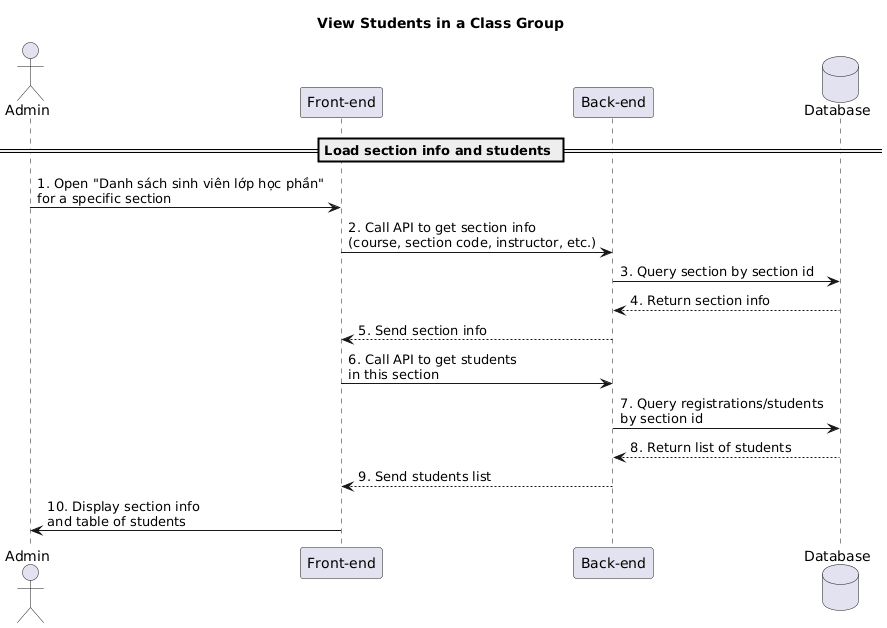

The diagram above was rendered by PlantUML. Its source (embedded in the PNG):
@startuml
title View Students in a Class Group

actor Admin
participant "Front-end" as FE
participant "Back-end" as BE
database "Database" as DB

== Load section info and students ==
Admin -> FE: 1. Open "Danh sách sinh viên lớp học phần"\nfor a specific section
FE -> BE: 2. Call API to get section info\n(course, section code, instructor, etc.)
BE -> DB: 3. Query section by section id
DB --> BE: 4. Return section info
BE --> FE: 5. Send section info

FE -> BE: 6. Call API to get students\nin this section
BE -> DB: 7. Query registrations/students\nby section id
DB --> BE: 8. Return list of students
BE --> FE: 9. Send students list
FE -> Admin: 10. Display section info\nand table of students
@enduml